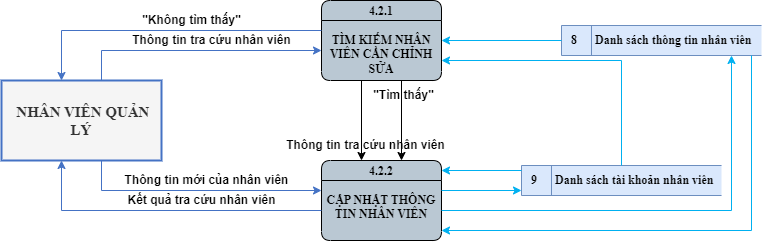

The diagram above was exported from draw.io. Its source (the exported page's mxGraphModel, read from the mxfile embedded in the PNG):
<mxGraphModel dx="1275" dy="559" grid="1" gridSize="10" guides="1" tooltips="1" connect="0" arrows="0" fold="1" page="0" pageScale="1" pageWidth="850" pageHeight="1100" math="0" shadow="0">
  <root>
    <mxCell id="0" />
    <mxCell id="1" parent="0" />
    <mxCell id="CXcGE4LGmdR_tq4qUQ1R-1" value="4.2.1&#10;&#10;TÌM KIẾM NHÂN VIÊN CẦN CHỈNH SỬA" style="swimlane;fontStyle=1;childLayout=stackLayout;horizontal=1;startSize=20;fillColor=#bac8d3;horizontalStack=0;resizeParent=1;resizeParentMax=0;resizeLast=0;collapsible=0;marginBottom=0;swimlaneFillColor=#bac8d3;fontSize=12;whiteSpace=wrap;gradientColor=none;rounded=1;glass=0;verticalAlign=top;spacing=-1;fontFamily=Times New Roman;" vertex="1" parent="1">
      <mxGeometry x="80" y="40" width="120" height="80" as="geometry" />
    </mxCell>
    <mxCell id="CXcGE4LGmdR_tq4qUQ1R-2" value="&amp;nbsp;NHÂN VIÊN QUẢN LÝ" style="html=1;dashed=0;whiteSpace=wrap;fontStyle=1;fillColor=#f5f5f5;fontColor=#333333;strokeColor=#4472C4;strokeWidth=2;fontFamily=Times New Roman;fontSize=15;" vertex="1" parent="1">
      <mxGeometry x="-240" y="120" width="160" height="80" as="geometry" />
    </mxCell>
    <mxCell id="CXcGE4LGmdR_tq4qUQ1R-3" value="8&lt;span style=&quot;white-space: pre;&quot;&gt;&#09;&lt;/span&gt;Danh sách thông tin nhân viên" style="html=1;dashed=0;whiteSpace=wrap;shape=mxgraph.dfd.dataStoreID;align=left;spacingLeft=8;points=[[0,0],[0.5,0],[1,0],[0,0.5],[1,0.5],[0,1],[0.5,1],[1,1]];fontSize=12;verticalAlign=middle;fillColor=#dae8fc;fontStyle=1;fontFamily=Times New Roman;strokeColor=#6c8ebf;" vertex="1" parent="1">
      <mxGeometry x="320" y="65" width="200" height="30" as="geometry" />
    </mxCell>
    <mxCell id="CXcGE4LGmdR_tq4qUQ1R-4" value="9&lt;span style=&quot;white-space: pre;&quot;&gt;&#09;&lt;/span&gt;Danh sách tài khoản nhân viên" style="html=1;dashed=0;whiteSpace=wrap;shape=mxgraph.dfd.dataStoreID;align=left;spacingLeft=8;points=[[0,0],[0.5,0],[1,0],[0,0.5],[1,0.5],[0,1],[0.5,1],[1,1]];fontSize=12;verticalAlign=middle;fillColor=#dae8fc;fontStyle=1;fontFamily=Times New Roman;strokeColor=#6c8ebf;" vertex="1" parent="1">
      <mxGeometry x="280" y="205" width="200" height="30" as="geometry" />
    </mxCell>
    <mxCell id="CXcGE4LGmdR_tq4qUQ1R-5" value="" style="endArrow=classic;html=1;rounded=0;edgeStyle=orthogonalEdgeStyle;strokeColor=#4472C4;fontSize=15;jumpStyle=arc;fontFamily=Times New Roman;fontStyle=1;" edge="1" parent="1" target="CXcGE4LGmdR_tq4qUQ1R-1" source="CXcGE4LGmdR_tq4qUQ1R-2">
      <mxGeometry width="50" height="50" relative="1" as="geometry">
        <mxPoint x="-150" y="110" as="sourcePoint" />
        <mxPoint x="70" y="80" as="targetPoint" />
        <Array as="points">
          <mxPoint x="-140" y="90" />
        </Array>
      </mxGeometry>
    </mxCell>
    <mxCell id="CXcGE4LGmdR_tq4qUQ1R-6" value="" style="endArrow=classic;html=1;rounded=0;edgeStyle=orthogonalEdgeStyle;strokeColor=#000000;fontSize=15;jumpStyle=arc;fontFamily=Times New Roman;fontStyle=1" edge="1" parent="1" source="CXcGE4LGmdR_tq4qUQ1R-1" target="CXcGE4LGmdR_tq4qUQ1R-9">
      <mxGeometry width="50" height="50" relative="1" as="geometry">
        <mxPoint x="150" y="130" as="sourcePoint" />
        <mxPoint x="150" y="210" as="targetPoint" />
        <Array as="points">
          <mxPoint x="160" y="160" />
          <mxPoint x="160" y="160" />
        </Array>
      </mxGeometry>
    </mxCell>
    <mxCell id="CXcGE4LGmdR_tq4qUQ1R-7" value="Thông tin tra cứu nhân viên" style="text;html=1;align=center;verticalAlign=middle;resizable=0;points=[];autosize=1;strokeColor=none;fillColor=none;fontSize=12;fontStyle=1" vertex="1" parent="1">
      <mxGeometry x="-120" y="65" width="180" height="30" as="geometry" />
    </mxCell>
    <mxCell id="CXcGE4LGmdR_tq4qUQ1R-8" value="" style="endArrow=classic;html=1;rounded=0;edgeStyle=orthogonalEdgeStyle;strokeColor=#00b0f0;fontSize=15;jumpStyle=arc;fontFamily=Times New Roman;fontStyle=1" edge="1" parent="1" source="CXcGE4LGmdR_tq4qUQ1R-3" target="CXcGE4LGmdR_tq4qUQ1R-1">
      <mxGeometry width="50" height="50" relative="1" as="geometry">
        <mxPoint x="340" y="280" as="sourcePoint" />
        <mxPoint x="230" y="65" as="targetPoint" />
        <Array as="points" />
      </mxGeometry>
    </mxCell>
    <mxCell id="CXcGE4LGmdR_tq4qUQ1R-9" value="4.2.2&#10;&#10;CẬP NHẬT THÔNG TIN NHÂN VIÊN" style="swimlane;fontStyle=1;childLayout=stackLayout;horizontal=1;startSize=20;fillColor=#bac8d3;horizontalStack=0;resizeParent=1;resizeParentMax=0;resizeLast=0;collapsible=0;marginBottom=0;swimlaneFillColor=#bac8d3;fontSize=12;whiteSpace=wrap;gradientColor=none;rounded=1;glass=0;verticalAlign=top;spacing=-1;fontFamily=Times New Roman;" vertex="1" parent="1">
      <mxGeometry x="80" y="200" width="120" height="80" as="geometry" />
    </mxCell>
    <mxCell id="CXcGE4LGmdR_tq4qUQ1R-11" value="" style="endArrow=classic;html=1;rounded=0;edgeStyle=orthogonalEdgeStyle;strokeColor=#000000;fontSize=15;jumpStyle=arc;fontFamily=Times New Roman;fontStyle=1" edge="1" parent="1" source="CXcGE4LGmdR_tq4qUQ1R-1" target="CXcGE4LGmdR_tq4qUQ1R-9">
      <mxGeometry width="50" height="50" relative="1" as="geometry">
        <mxPoint x="120" y="120" as="sourcePoint" />
        <mxPoint x="120" y="200" as="targetPoint" />
        <Array as="points">
          <mxPoint x="120" y="160" />
          <mxPoint x="120" y="160" />
        </Array>
      </mxGeometry>
    </mxCell>
    <mxCell id="CXcGE4LGmdR_tq4qUQ1R-12" value="" style="endArrow=classic;html=1;rounded=0;edgeStyle=orthogonalEdgeStyle;strokeColor=#4472C4;fontSize=15;jumpStyle=arc;fontFamily=Times New Roman;fontStyle=1;" edge="1" parent="1" source="CXcGE4LGmdR_tq4qUQ1R-1" target="CXcGE4LGmdR_tq4qUQ1R-2">
      <mxGeometry width="50" height="50" relative="1" as="geometry">
        <mxPoint x="40" y="80" as="sourcePoint" />
        <mxPoint x="-180" y="110" as="targetPoint" />
        <Array as="points">
          <mxPoint x="-180" y="70" />
        </Array>
      </mxGeometry>
    </mxCell>
    <mxCell id="CXcGE4LGmdR_tq4qUQ1R-13" value="&quot;Không tìm thấy&quot;" style="text;html=1;align=center;verticalAlign=middle;resizable=0;points=[];autosize=1;strokeColor=none;fillColor=none;fontSize=12;fontStyle=1" vertex="1" parent="1">
      <mxGeometry x="-110" y="45" width="120" height="30" as="geometry" />
    </mxCell>
    <mxCell id="CXcGE4LGmdR_tq4qUQ1R-14" value="&quot;Tìm thấy&quot;" style="text;html=1;align=center;verticalAlign=middle;resizable=0;points=[];autosize=1;strokeColor=none;fillColor=none;fontSize=12;fontStyle=1" vertex="1" parent="1">
      <mxGeometry x="122" y="120" width="80" height="30" as="geometry" />
    </mxCell>
    <mxCell id="CXcGE4LGmdR_tq4qUQ1R-15" value="Thông tin tra cứu nhân viên" style="text;html=1;align=center;verticalAlign=middle;resizable=0;points=[];autosize=1;strokeColor=none;fillColor=none;fontSize=12;fontStyle=1" vertex="1" parent="1">
      <mxGeometry x="34" y="170" width="180" height="30" as="geometry" />
    </mxCell>
    <mxCell id="CXcGE4LGmdR_tq4qUQ1R-16" value="" style="endArrow=classic;html=1;rounded=0;edgeStyle=orthogonalEdgeStyle;strokeColor=#4472C4;fontSize=15;jumpStyle=arc;fontFamily=Times New Roman;fontStyle=1;" edge="1" parent="1" source="CXcGE4LGmdR_tq4qUQ1R-2" target="CXcGE4LGmdR_tq4qUQ1R-9">
      <mxGeometry width="50" height="50" relative="1" as="geometry">
        <mxPoint x="-160" y="280" as="sourcePoint" />
        <mxPoint x="60" y="250" as="targetPoint" />
        <Array as="points">
          <mxPoint x="-140" y="230" />
        </Array>
      </mxGeometry>
    </mxCell>
    <mxCell id="CXcGE4LGmdR_tq4qUQ1R-17" value="" style="endArrow=classic;html=1;rounded=0;edgeStyle=orthogonalEdgeStyle;strokeColor=#4472C4;fontSize=15;jumpStyle=arc;fontFamily=Times New Roman;fontStyle=1;" edge="1" parent="1" source="CXcGE4LGmdR_tq4qUQ1R-9" target="CXcGE4LGmdR_tq4qUQ1R-2">
      <mxGeometry width="50" height="50" relative="1" as="geometry">
        <mxPoint x="90" y="240" as="sourcePoint" />
        <mxPoint x="-130" y="210" as="targetPoint" />
        <Array as="points">
          <mxPoint x="-180" y="250" />
        </Array>
      </mxGeometry>
    </mxCell>
    <mxCell id="CXcGE4LGmdR_tq4qUQ1R-18" value="Kết quả tra cứu nhân viên" style="text;html=1;align=center;verticalAlign=middle;resizable=0;points=[];autosize=1;strokeColor=none;fillColor=none;fontSize=12;fontStyle=1" vertex="1" parent="1">
      <mxGeometry x="-125" y="225" width="170" height="30" as="geometry" />
    </mxCell>
    <mxCell id="CXcGE4LGmdR_tq4qUQ1R-19" value="Thông tin mới của nhân viên" style="text;html=1;align=center;verticalAlign=middle;resizable=0;points=[];autosize=1;strokeColor=none;fillColor=none;fontSize=12;fontStyle=1" vertex="1" parent="1">
      <mxGeometry x="-130" y="205" width="190" height="30" as="geometry" />
    </mxCell>
    <mxCell id="CXcGE4LGmdR_tq4qUQ1R-20" value="" style="endArrow=classic;html=1;rounded=0;edgeStyle=orthogonalEdgeStyle;strokeColor=#00b0f0;fontSize=15;jumpStyle=arc;fontFamily=Times New Roman;fontStyle=1" edge="1" parent="1" source="CXcGE4LGmdR_tq4qUQ1R-4" target="CXcGE4LGmdR_tq4qUQ1R-1">
      <mxGeometry width="50" height="50" relative="1" as="geometry">
        <mxPoint x="330" y="90" as="sourcePoint" />
        <mxPoint x="210" y="90" as="targetPoint" />
        <Array as="points">
          <mxPoint x="380" y="100" />
        </Array>
      </mxGeometry>
    </mxCell>
    <mxCell id="CXcGE4LGmdR_tq4qUQ1R-21" value="" style="endArrow=classic;html=1;rounded=0;edgeStyle=orthogonalEdgeStyle;strokeColor=#00b0f0;fontSize=15;jumpStyle=arc;fontFamily=Times New Roman;fontStyle=1" edge="1" parent="1" source="CXcGE4LGmdR_tq4qUQ1R-4" target="CXcGE4LGmdR_tq4qUQ1R-9">
      <mxGeometry width="50" height="50" relative="1" as="geometry">
        <mxPoint x="330" y="239.66" as="sourcePoint" />
        <mxPoint x="210" y="239.66" as="targetPoint" />
        <Array as="points">
          <mxPoint x="240" y="210" />
          <mxPoint x="240" y="210" />
        </Array>
      </mxGeometry>
    </mxCell>
    <mxCell id="CXcGE4LGmdR_tq4qUQ1R-22" value="" style="endArrow=classic;html=1;rounded=0;edgeStyle=orthogonalEdgeStyle;strokeColor=#00b0f0;fontSize=15;jumpStyle=arc;fontFamily=Times New Roman;fontStyle=1" edge="1" parent="1" source="CXcGE4LGmdR_tq4qUQ1R-9" target="CXcGE4LGmdR_tq4qUQ1R-4">
      <mxGeometry width="50" height="50" relative="1" as="geometry">
        <mxPoint x="210" y="240" as="sourcePoint" />
        <mxPoint x="290" y="240" as="targetPoint" />
        <Array as="points">
          <mxPoint x="240" y="230" />
          <mxPoint x="240" y="230" />
        </Array>
      </mxGeometry>
    </mxCell>
    <mxCell id="CXcGE4LGmdR_tq4qUQ1R-23" value="" style="endArrow=classic;html=1;rounded=0;edgeStyle=orthogonalEdgeStyle;strokeColor=#00b0f0;fontSize=15;jumpStyle=arc;fontFamily=Times New Roman;fontStyle=1" edge="1" parent="1" source="CXcGE4LGmdR_tq4qUQ1R-9" target="CXcGE4LGmdR_tq4qUQ1R-3">
      <mxGeometry width="50" height="50" relative="1" as="geometry">
        <mxPoint x="250" y="270" as="sourcePoint" />
        <mxPoint x="330" y="270" as="targetPoint" />
        <Array as="points">
          <mxPoint x="490" y="250" />
        </Array>
      </mxGeometry>
    </mxCell>
    <mxCell id="CXcGE4LGmdR_tq4qUQ1R-24" value="" style="endArrow=classic;html=1;rounded=0;edgeStyle=orthogonalEdgeStyle;strokeColor=#00b0f0;fontSize=15;jumpStyle=arc;fontFamily=Times New Roman;fontStyle=1" edge="1" parent="1" source="CXcGE4LGmdR_tq4qUQ1R-3" target="CXcGE4LGmdR_tq4qUQ1R-9">
      <mxGeometry width="50" height="50" relative="1" as="geometry">
        <mxPoint x="500" y="105" as="sourcePoint" />
        <mxPoint x="210" y="260" as="targetPoint" />
        <Array as="points">
          <mxPoint x="510" y="270" />
        </Array>
      </mxGeometry>
    </mxCell>
  </root>
</mxGraphModel>